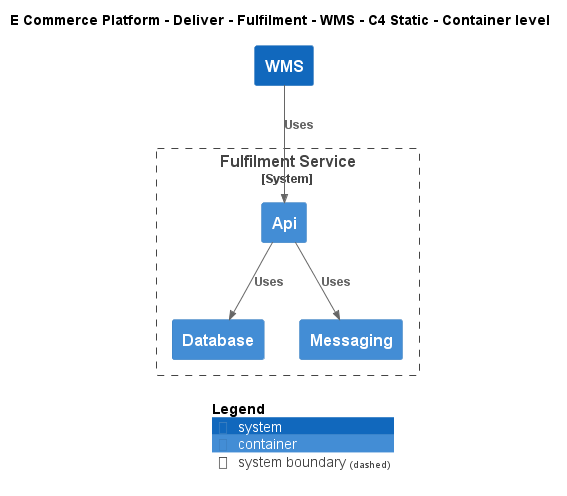

The diagram above was rendered by PlantUML. Its source (embedded in the PNG):
@startuml
!include ..\..\..\..\..\.c4s\C4_Container.puml

AddElementTag("c4interflow:lifecycle:new", $bgColor=green, $fontColor=#ffffff, $borderColor=green, $shadowing="False")
AddElementTag("c4interflow:lifecycle:changed", $bgColor=orange, $fontColor=#ffffff, $borderColor=orange, $shadowing="False")
AddElementTag("c4interflow:lifecycle:removed", $bgColor=red, $fontColor=#ffffff, $borderColor=red, $shadowing="False")

AddRelTag("c4interflow:lifecycle:new", $textColor=green, $lineColor=green)
AddRelTag("c4interflow:lifecycle:changed", $textColor=orange, $lineColor=orange)
AddRelTag("c4interflow:lifecycle:removed", $textColor=red, $lineColor=red)

SHOW_PERSON_PORTRAIT()
LAYOUT_TOP_DOWN()

skinparam linetype polyline

title E Commerce Platform - Deliver - Fulfilment - WMS - C4 Static - Container level

System(ECommercePlatform.Deliver.Fulfilment.SoftwareSystems.WMS, "WMS", "")

System_Boundary(ECommercePlatform.Deliver.Fulfilment.SoftwareSystems.FulfilmentService, "Fulfilment Service") {
    Container(ECommercePlatform.Deliver.Fulfilment.SoftwareSystems.FulfilmentService.Containers.Api, "Api", "", "")
    Container(ECommercePlatform.Deliver.Fulfilment.SoftwareSystems.FulfilmentService.Containers.Database, "Database", "", "")
    Container(ECommercePlatform.Deliver.Fulfilment.SoftwareSystems.FulfilmentService.Containers.Messaging, "Messaging", "", "")
}

Rel(ECommercePlatform.Deliver.Fulfilment.SoftwareSystems.WMS, ECommercePlatform.Deliver.Fulfilment.SoftwareSystems.FulfilmentService.Containers.Api, "Uses")
Rel(ECommercePlatform.Deliver.Fulfilment.SoftwareSystems.FulfilmentService.Containers.Api, ECommercePlatform.Deliver.Fulfilment.SoftwareSystems.FulfilmentService.Containers.Database, "Uses")
Rel(ECommercePlatform.Deliver.Fulfilment.SoftwareSystems.FulfilmentService.Containers.Api, ECommercePlatform.Deliver.Fulfilment.SoftwareSystems.FulfilmentService.Containers.Messaging, "Uses")


SHOW_LEGEND()
@enduml